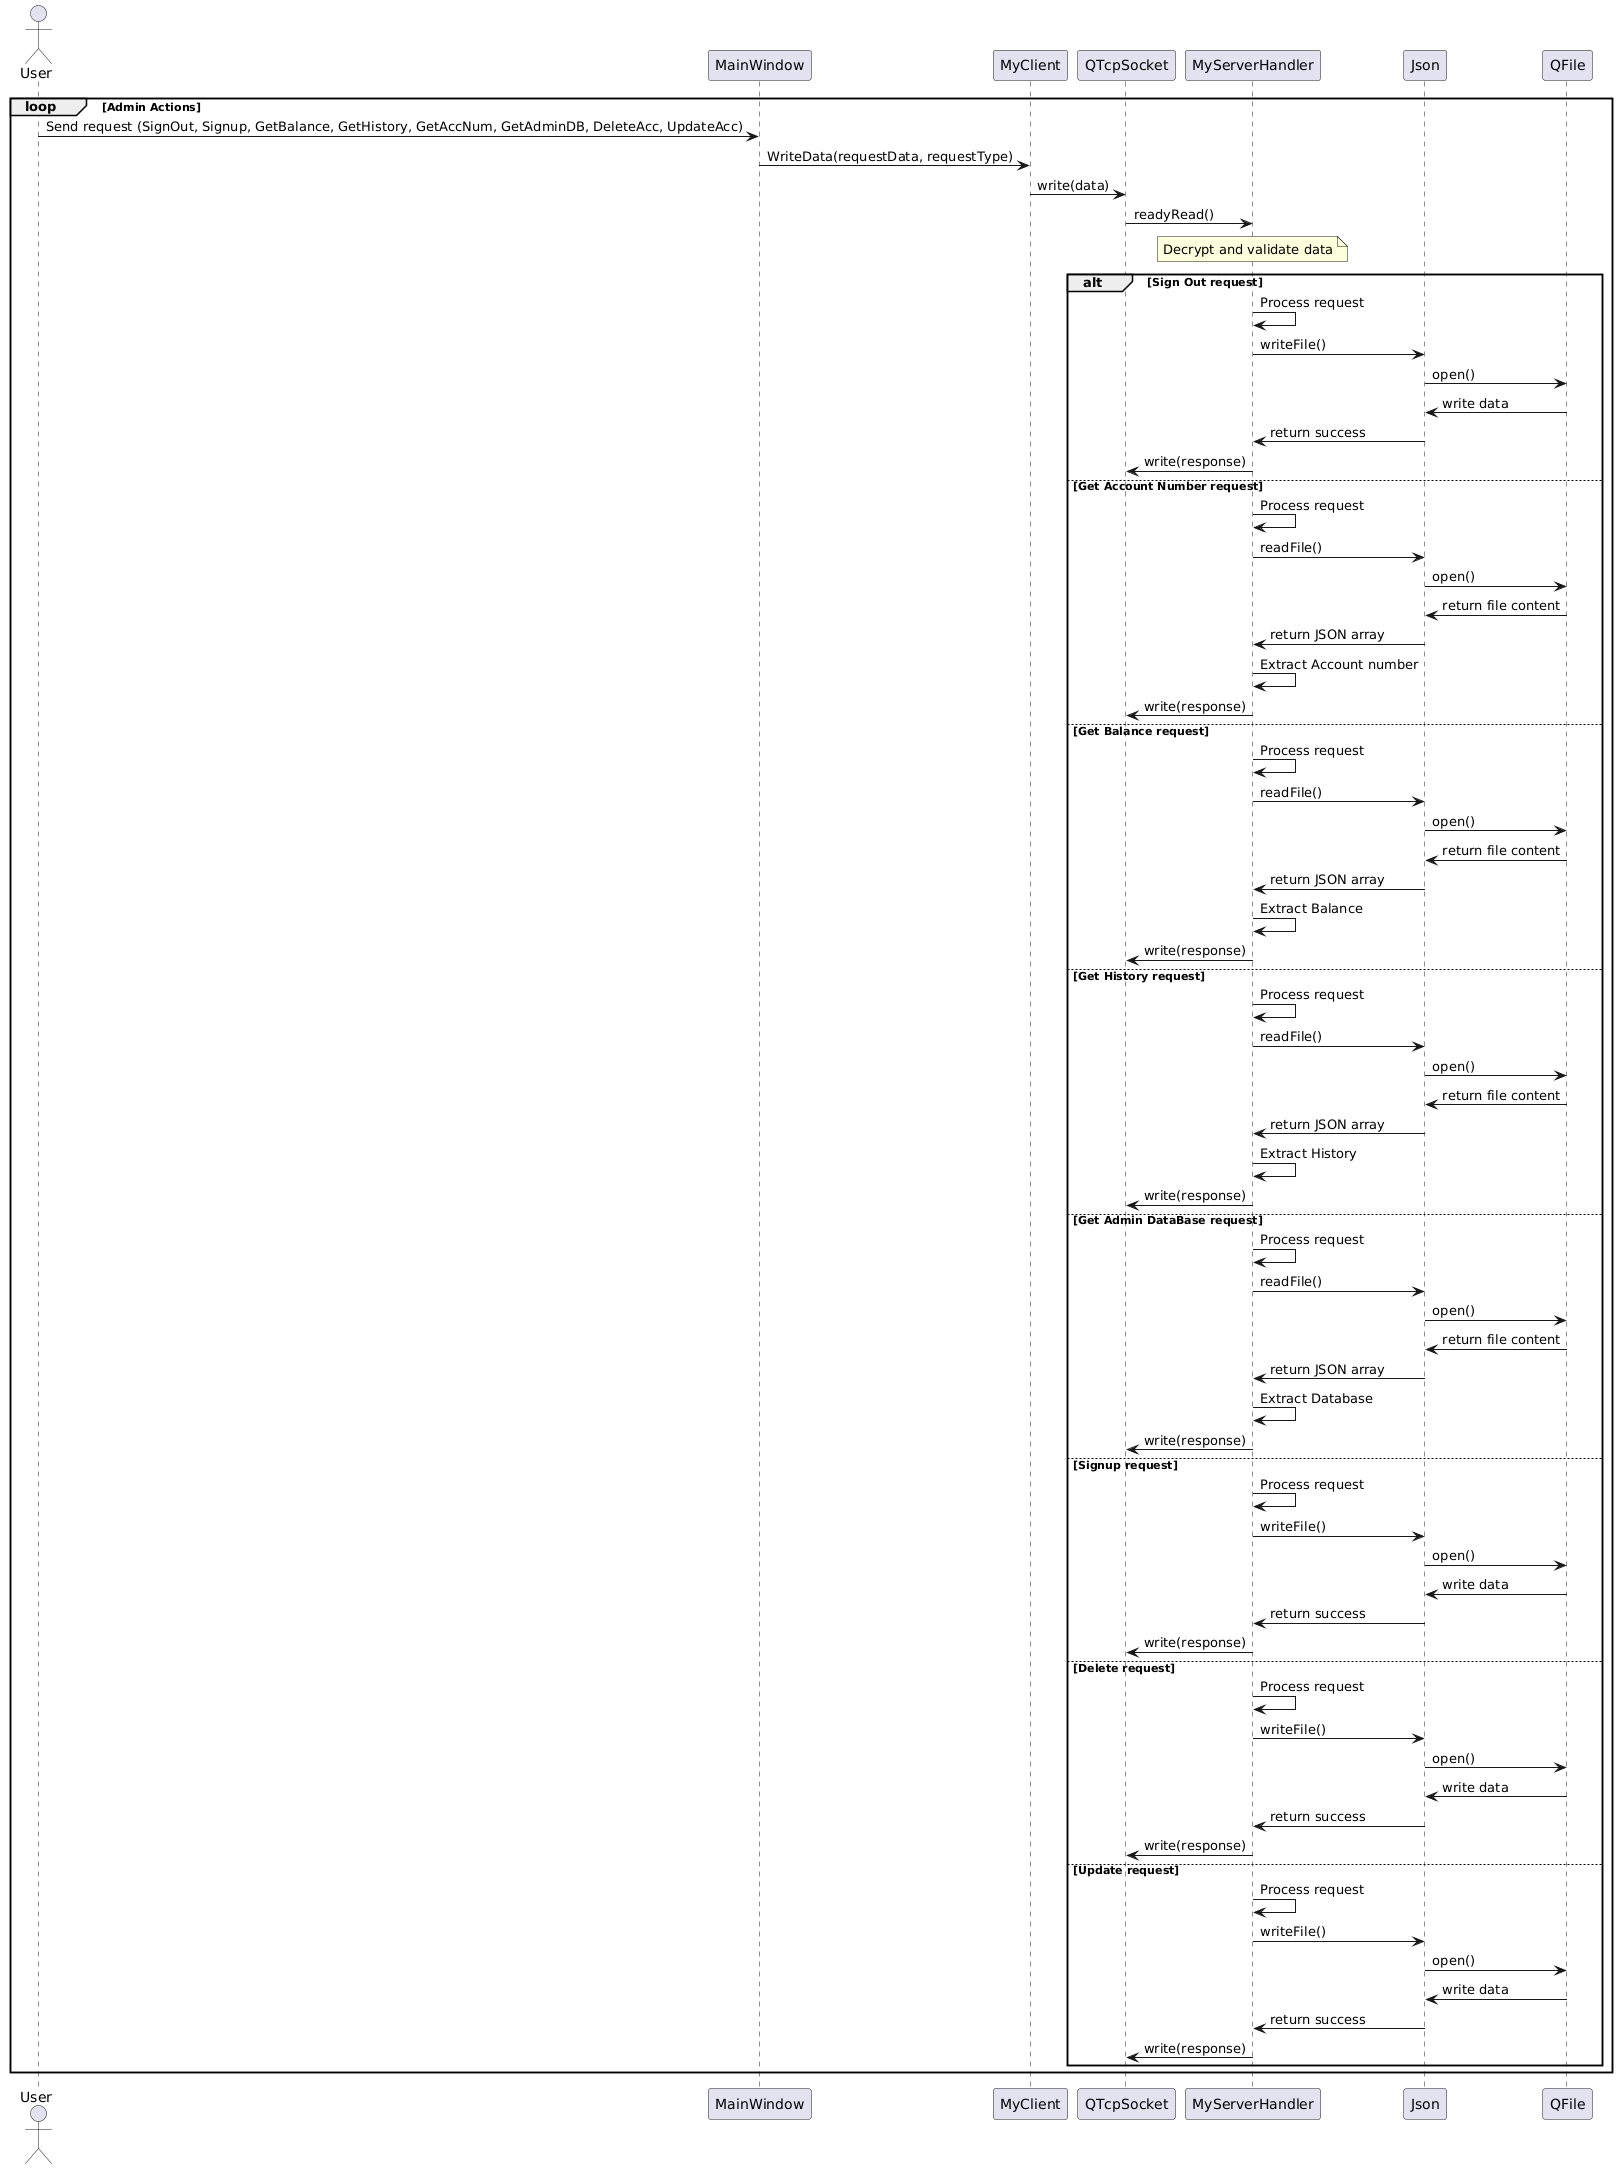

The diagram above was rendered by PlantUML. Its source (embedded in the PNG):
@startuml
actor User
participant MainWindow
participant MyClient
participant QTcpSocket
participant MyServerHandler
participant Json

loop Admin Actions
    User -> MainWindow: Send request (SignOut, Signup, GetBalance, GetHistory, GetAccNum, GetAdminDB, DeleteAcc, UpdateAcc)
    MainWindow -> MyClient: WriteData(requestData, requestType)
    MyClient -> QTcpSocket: write(data)
    QTcpSocket -> MyServerHandler: readyRead()

    note over MyServerHandler: Decrypt and validate data
    alt Sign Out request
        MyServerHandler -> MyServerHandler: Process request
        MyServerHandler -> Json: writeFile()
        Json -> QFile: open()
        QFile -> Json: write data
        Json -> MyServerHandler: return success
        MyServerHandler -> QTcpSocket: write(response)
    else Get Account Number request
        MyServerHandler -> MyServerHandler: Process request
        MyServerHandler -> Json: readFile()
        Json -> QFile: open()
        QFile -> Json: return file content
        Json -> MyServerHandler: return JSON array
        MyServerHandler -> MyServerHandler: Extract Account number
        MyServerHandler -> QTcpSocket: write(response)
    else Get Balance request
        MyServerHandler -> MyServerHandler: Process request
        MyServerHandler -> Json: readFile()
        Json -> QFile: open()
        QFile -> Json: return file content
        Json -> MyServerHandler: return JSON array
        MyServerHandler -> MyServerHandler: Extract Balance
        MyServerHandler -> QTcpSocket: write(response)
    else Get History request
        MyServerHandler -> MyServerHandler: Process request
        MyServerHandler -> Json: readFile()
        Json -> QFile: open()
        QFile -> Json: return file content
        Json -> MyServerHandler: return JSON array
        MyServerHandler -> MyServerHandler: Extract History
        MyServerHandler -> QTcpSocket: write(response)
    else Get Admin DataBase request
        MyServerHandler -> MyServerHandler: Process request
        MyServerHandler -> Json: readFile()
        Json -> QFile: open()
        QFile -> Json: return file content
        Json -> MyServerHandler: return JSON array
        MyServerHandler -> MyServerHandler: Extract Database
        MyServerHandler -> QTcpSocket: write(response)
    else Signup request
        MyServerHandler -> MyServerHandler: Process request
        MyServerHandler -> Json: writeFile()
        Json -> QFile: open()
        QFile -> Json: write data
        Json -> MyServerHandler: return success
        MyServerHandler -> QTcpSocket: write(response)
    else Delete request
        MyServerHandler -> MyServerHandler: Process request
        MyServerHandler -> Json: writeFile()
        Json -> QFile: open()
        QFile -> Json: write data
        Json -> MyServerHandler: return success
        MyServerHandler -> QTcpSocket: write(response)
    else Update request
        MyServerHandler -> MyServerHandler: Process request
        MyServerHandler -> Json: writeFile()
        Json -> QFile: open()
        QFile -> Json: write data
        Json -> MyServerHandler: return success
        MyServerHandler -> QTcpSocket: write(response)
    end
end
@enduml